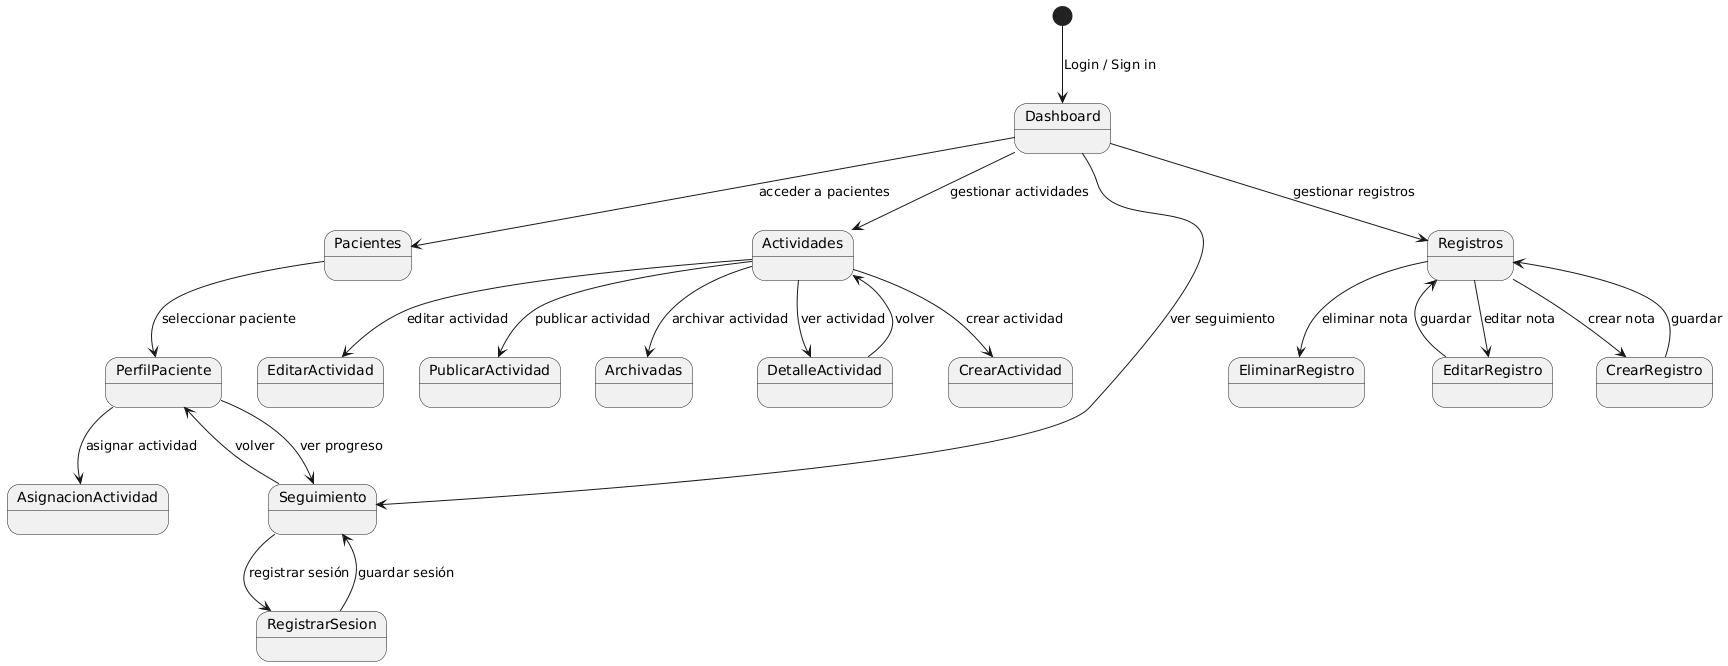

The diagram above was rendered by PlantUML. Its source (embedded in the PNG):
@startuml
[*] --> Dashboard : Login / Sign in

Dashboard --> Pacientes : acceder a pacientes
Dashboard --> Actividades : gestionar actividades
Dashboard --> Seguimiento : ver seguimiento
Dashboard --> Registros : gestionar registros

' PACIENTES
Pacientes --> PerfilPaciente : seleccionar paciente
PerfilPaciente --> Seguimiento : ver progreso
PerfilPaciente --> AsignacionActividad : asignar actividad

' ACTIVIDADES
Actividades --> CrearActividad : crear actividad
Actividades --> EditarActividad : editar actividad
Actividades --> PublicarActividad : publicar actividad
Actividades --> Archivadas : archivar actividad
Actividades --> DetalleActividad : ver actividad

DetalleActividad --> Actividades : volver

' SEGUIMIENTO
Seguimiento --> RegistrarSesion : registrar sesión
RegistrarSesion --> Seguimiento : guardar sesión

Seguimiento --> PerfilPaciente : volver

' REGISTROS
Registros --> CrearRegistro : crear nota
Registros --> EditarRegistro : editar nota
Registros --> EliminarRegistro : eliminar nota

CrearRegistro --> Registros : guardar
EditarRegistro --> Registros : guardar
@enduml